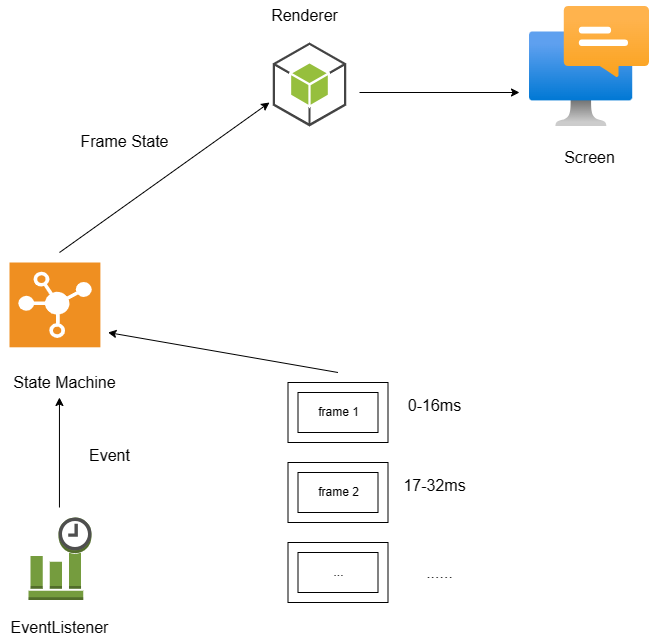

The diagram above was exported from draw.io. Its source (the exported page's mxGraphModel, read from the mxfile embedded in the PNG):
<mxGraphModel dx="1426" dy="793" grid="1" gridSize="10" guides="1" tooltips="1" connect="1" arrows="1" fold="1" page="1" pageScale="1" pageWidth="827" pageHeight="1169" math="0" shadow="0">
  <root>
    <mxCell id="0" />
    <mxCell id="1" parent="0" />
    <mxCell id="lXxSHWC21x2mztbamWsk-1" value="" style="outlineConnect=0;dashed=0;verticalLabelPosition=bottom;verticalAlign=top;align=center;html=1;shape=mxgraph.aws3.event_time_based;fillColor=#759C3E;gradientColor=none;" vertex="1" parent="1">
      <mxGeometry x="128.95" y="585" width="63" height="82.5" as="geometry" />
    </mxCell>
    <mxCell id="lXxSHWC21x2mztbamWsk-2" value="" style="image;aspect=fixed;html=1;points=[];align=center;fontSize=12;image=img/lib/azure2/other/Windows_Notification_Services.svg;" vertex="1" parent="1">
      <mxGeometry x="630" y="74" width="120" height="120" as="geometry" />
    </mxCell>
    <mxCell id="lXxSHWC21x2mztbamWsk-4" value="" style="verticalLabelPosition=bottom;verticalAlign=top;html=1;shape=mxgraph.basic.frame;dx=10;whiteSpace=wrap;" vertex="1" parent="1">
      <mxGeometry x="388.5" y="450" width="100" height="60" as="geometry" />
    </mxCell>
    <mxCell id="lXxSHWC21x2mztbamWsk-5" value="" style="verticalLabelPosition=bottom;verticalAlign=top;html=1;shape=mxgraph.basic.frame;dx=10;whiteSpace=wrap;" vertex="1" parent="1">
      <mxGeometry x="388.5" y="530" width="100" height="60" as="geometry" />
    </mxCell>
    <mxCell id="lXxSHWC21x2mztbamWsk-6" value="" style="verticalLabelPosition=bottom;verticalAlign=top;html=1;shape=mxgraph.basic.frame;dx=10;whiteSpace=wrap;" vertex="1" parent="1">
      <mxGeometry x="388.5" y="610" width="100" height="60" as="geometry" />
    </mxCell>
    <mxCell id="lXxSHWC21x2mztbamWsk-7" value="&lt;font style=&quot;font-size: 16px;&quot;&gt;0-16ms&lt;/font&gt;" style="text;html=1;align=center;verticalAlign=middle;resizable=0;points=[];autosize=1;strokeColor=none;fillColor=none;" vertex="1" parent="1">
      <mxGeometry x="494.5" y="458" width="80" height="30" as="geometry" />
    </mxCell>
    <mxCell id="lXxSHWC21x2mztbamWsk-8" value="&lt;font style=&quot;font-size: 16px;&quot;&gt;17-32ms&lt;/font&gt;" style="text;html=1;align=center;verticalAlign=middle;resizable=0;points=[];autosize=1;strokeColor=none;fillColor=none;" vertex="1" parent="1">
      <mxGeometry x="489.5" y="538" width="90" height="30" as="geometry" />
    </mxCell>
    <mxCell id="lXxSHWC21x2mztbamWsk-9" value="&lt;font style=&quot;font-size: 16px;&quot;&gt;......&lt;/font&gt;" style="text;html=1;align=center;verticalAlign=middle;resizable=0;points=[];autosize=1;strokeColor=none;fillColor=none;" vertex="1" parent="1">
      <mxGeometry x="514.5" y="625" width="50" height="30" as="geometry" />
    </mxCell>
    <mxCell id="lXxSHWC21x2mztbamWsk-12" value="frame 1" style="text;html=1;align=center;verticalAlign=middle;resizable=0;points=[];autosize=1;strokeColor=none;fillColor=none;" vertex="1" parent="1">
      <mxGeometry x="408.5" y="465" width="60" height="30" as="geometry" />
    </mxCell>
    <mxCell id="lXxSHWC21x2mztbamWsk-13" value="frame 2" style="text;html=1;align=center;verticalAlign=middle;resizable=0;points=[];autosize=1;strokeColor=none;fillColor=none;" vertex="1" parent="1">
      <mxGeometry x="408.5" y="545" width="60" height="30" as="geometry" />
    </mxCell>
    <mxCell id="lXxSHWC21x2mztbamWsk-14" value="" style="outlineConnect=0;dashed=0;verticalLabelPosition=bottom;verticalAlign=top;align=center;html=1;shape=mxgraph.aws3.android;fillColor=#96BF3D;gradientColor=none;" vertex="1" parent="1">
      <mxGeometry x="373.25" y="110" width="73.5" height="84" as="geometry" />
    </mxCell>
    <mxCell id="lXxSHWC21x2mztbamWsk-15" value="" style="endArrow=classic;html=1;rounded=0;" edge="1" parent="1">
      <mxGeometry width="50" height="50" relative="1" as="geometry">
        <mxPoint x="438.5" y="440" as="sourcePoint" />
        <mxPoint x="208.5" y="400" as="targetPoint" />
      </mxGeometry>
    </mxCell>
    <mxCell id="lXxSHWC21x2mztbamWsk-16" value="&lt;font style=&quot;font-size: 16px;&quot;&gt;Renderer&lt;/font&gt;" style="text;html=1;align=center;verticalAlign=middle;resizable=0;points=[];autosize=1;strokeColor=none;fillColor=none;" vertex="1" parent="1">
      <mxGeometry x="360" y="68" width="90" height="30" as="geometry" />
    </mxCell>
    <mxCell id="lXxSHWC21x2mztbamWsk-17" value="" style="endArrow=classic;html=1;rounded=0;" edge="1" parent="1">
      <mxGeometry width="50" height="50" relative="1" as="geometry">
        <mxPoint x="460" y="160" as="sourcePoint" />
        <mxPoint x="620" y="160" as="targetPoint" />
      </mxGeometry>
    </mxCell>
    <mxCell id="lXxSHWC21x2mztbamWsk-18" value="&lt;font style=&quot;font-size: 16px;&quot;&gt;Screen&lt;/font&gt;" style="text;html=1;align=center;verticalAlign=middle;resizable=0;points=[];autosize=1;strokeColor=none;fillColor=none;" vertex="1" parent="1">
      <mxGeometry x="655" y="210" width="70" height="30" as="geometry" />
    </mxCell>
    <mxCell id="lXxSHWC21x2mztbamWsk-19" value="&lt;font style=&quot;font-size: 16px;&quot;&gt;EventListener&lt;/font&gt;" style="text;html=1;align=center;verticalAlign=middle;resizable=0;points=[];autosize=1;strokeColor=none;fillColor=none;" vertex="1" parent="1">
      <mxGeometry x="100.44999999999999" y="680" width="120" height="30" as="geometry" />
    </mxCell>
    <mxCell id="lXxSHWC21x2mztbamWsk-20" value="" style="pointerEvents=1;shadow=0;dashed=0;html=1;strokeColor=none;fillColor=#EF8F21;labelPosition=center;verticalLabelPosition=bottom;verticalAlign=top;align=center;outlineConnect=0;shape=mxgraph.veeam.dr_site;" vertex="1" parent="1">
      <mxGeometry x="110" y="330" width="90.9" height="84.8" as="geometry" />
    </mxCell>
    <mxCell id="lXxSHWC21x2mztbamWsk-21" value="&lt;font style=&quot;font-size: 16px;&quot;&gt;State Machine&lt;/font&gt;" style="text;html=1;align=center;verticalAlign=middle;resizable=0;points=[];autosize=1;strokeColor=none;fillColor=none;" vertex="1" parent="1">
      <mxGeometry x="100.45" y="435" width="130" height="30" as="geometry" />
    </mxCell>
    <mxCell id="lXxSHWC21x2mztbamWsk-22" value="" style="endArrow=classic;html=1;rounded=0;" edge="1" parent="1">
      <mxGeometry width="50" height="50" relative="1" as="geometry">
        <mxPoint x="160" y="320" as="sourcePoint" />
        <mxPoint x="370" y="170" as="targetPoint" />
      </mxGeometry>
    </mxCell>
    <mxCell id="lXxSHWC21x2mztbamWsk-23" value="" style="endArrow=classic;html=1;rounded=0;" edge="1" parent="1">
      <mxGeometry width="50" height="50" relative="1" as="geometry">
        <mxPoint x="159.95" y="575" as="sourcePoint" />
        <mxPoint x="159.95" y="465" as="targetPoint" />
      </mxGeometry>
    </mxCell>
    <mxCell id="lXxSHWC21x2mztbamWsk-24" value="..." style="text;html=1;align=center;verticalAlign=middle;resizable=0;points=[];autosize=1;strokeColor=none;fillColor=none;" vertex="1" parent="1">
      <mxGeometry x="423.5" y="625" width="30" height="30" as="geometry" />
    </mxCell>
    <mxCell id="lXxSHWC21x2mztbamWsk-25" value="&lt;font style=&quot;font-size: 16px;&quot;&gt;Frame State&lt;/font&gt;" style="text;html=1;align=center;verticalAlign=middle;resizable=0;points=[];autosize=1;strokeColor=none;fillColor=none;" vertex="1" parent="1">
      <mxGeometry x="170" y="194" width="110" height="30" as="geometry" />
    </mxCell>
    <mxCell id="lXxSHWC21x2mztbamWsk-29" value="&lt;font style=&quot;font-size: 16px;&quot;&gt;Event&lt;/font&gt;" style="text;html=1;align=center;verticalAlign=middle;resizable=0;points=[];autosize=1;strokeColor=none;fillColor=none;" vertex="1" parent="1">
      <mxGeometry x="180" y="508" width="60" height="30" as="geometry" />
    </mxCell>
  </root>
</mxGraphModel>